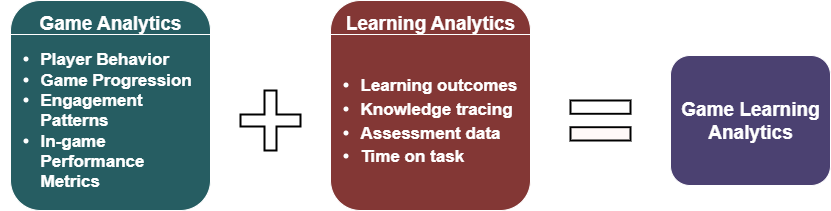

The diagram above was exported from draw.io. Its source (the exported page's mxGraphModel, read from the mxfile embedded in the PNG):
<mxGraphModel dx="1426" dy="751" grid="1" gridSize="10" guides="1" tooltips="1" connect="1" arrows="1" fold="1" page="1" pageScale="1" pageWidth="827" pageHeight="1169" math="0" shadow="0">
  <root>
    <mxCell id="0" />
    <mxCell id="1" parent="0" />
    <mxCell id="UzT7uu6ySOOkTg1iC90w-1" value="" style="rounded=1;whiteSpace=wrap;html=1;fillColor=light-dark(#FFFFFF,#265D62);" parent="1" vertex="1">
      <mxGeometry x="80" y="200" width="200" height="210" as="geometry" />
    </mxCell>
    <mxCell id="UzT7uu6ySOOkTg1iC90w-2" value="&lt;h1 style=&quot;margin-top: 0px;&quot;&gt;&lt;font style=&quot;font-size: 19px;&quot;&gt;&lt;span style=&quot;background-color: transparent; color: light-dark(rgb(0, 0, 0), rgb(255, 255, 255));&quot;&gt;Game&lt;/span&gt;&lt;span style=&quot;background-color: transparent; color: light-dark(rgb(0, 0, 0), rgb(255, 255, 255));&quot;&gt;&amp;nbsp;&lt;/span&gt;Analytics&lt;/font&gt;&lt;/h1&gt;" style="text;html=1;whiteSpace=wrap;overflow=hidden;rounded=0;align=center;fontStyle=1" parent="1" vertex="1">
      <mxGeometry x="90" y="200" width="180" height="50" as="geometry" />
    </mxCell>
    <mxCell id="UzT7uu6ySOOkTg1iC90w-3" value="" style="endArrow=none;html=1;rounded=0;" parent="1" edge="1">
      <mxGeometry width="50" height="50" relative="1" as="geometry">
        <mxPoint x="80" y="234" as="sourcePoint" />
        <mxPoint x="280" y="234" as="targetPoint" />
        <Array as="points">
          <mxPoint x="190" y="234" />
        </Array>
      </mxGeometry>
    </mxCell>
    <mxCell id="UzT7uu6ySOOkTg1iC90w-4" value="" style="rounded=1;whiteSpace=wrap;html=1;fillColor=light-dark(#FFFFFF,#833735);" parent="1" vertex="1">
      <mxGeometry x="400" y="200" width="200" height="210" as="geometry" />
    </mxCell>
    <mxCell id="UzT7uu6ySOOkTg1iC90w-5" value="&lt;h1 style=&quot;margin-top: 0px;&quot;&gt;&lt;font style=&quot;font-size: 19px;&quot;&gt;Learning Analytics&lt;/font&gt;&lt;/h1&gt;" style="text;html=1;whiteSpace=wrap;overflow=hidden;rounded=0;align=center;" parent="1" vertex="1">
      <mxGeometry x="410" y="200" width="180" height="50" as="geometry" />
    </mxCell>
    <mxCell id="UzT7uu6ySOOkTg1iC90w-6" value="" style="endArrow=none;html=1;rounded=0;" parent="1" edge="1">
      <mxGeometry width="50" height="50" relative="1" as="geometry">
        <mxPoint x="400" y="234" as="sourcePoint" />
        <mxPoint x="600" y="234" as="targetPoint" />
        <Array as="points">
          <mxPoint x="510" y="234" />
        </Array>
      </mxGeometry>
    </mxCell>
    <mxCell id="UzT7uu6ySOOkTg1iC90w-7" value="&lt;ul&gt;&lt;li&gt;&lt;font&gt;Player Behavior&lt;/font&gt;&lt;/li&gt;&lt;li&gt;&lt;font&gt;Game Progression&lt;/font&gt;&lt;/li&gt;&lt;li&gt;&lt;font&gt;Engagement Patterns&lt;/font&gt;&lt;/li&gt;&lt;li&gt;&lt;font&gt;In-game Performance Metrics&lt;/font&gt;&lt;/li&gt;&lt;/ul&gt;" style="text;html=1;align=left;verticalAlign=middle;whiteSpace=wrap;rounded=0;spacing=0;fontSize=17;fontStyle=1" parent="1" vertex="1">
      <mxGeometry x="70" y="250" width="200" height="140" as="geometry" />
    </mxCell>
    <mxCell id="UzT7uu6ySOOkTg1iC90w-8" value="" style="shape=cross;whiteSpace=wrap;html=1;fillColor=light-dark(#1BA1E2,#FFFFFF);fontColor=#ffffff;strokeColor=light-dark(#000000,#000000);strokeWidth=2;perimeterSpacing=5;gradientColor=none;" parent="1" vertex="1">
      <mxGeometry x="310" y="290" width="60" height="60" as="geometry" />
    </mxCell>
    <mxCell id="8R9f-0J65jvnK6fiWyHZ-1" value="&lt;ul style=&quot;line-height: 140%;&quot;&gt;&lt;li&gt;&lt;span style=&quot;background-color: transparent; color: light-dark(rgb(0, 0, 0), rgb(255, 255, 255));&quot;&gt;&lt;font style=&quot;line-height: 140%;&quot;&gt;Learning outcomes&lt;/font&gt;&lt;/span&gt;&lt;/li&gt;&lt;li&gt;&lt;span style=&quot;background-color: transparent; color: light-dark(rgb(0, 0, 0), rgb(255, 255, 255));&quot;&gt;&lt;font style=&quot;line-height: 140%;&quot;&gt;Knowledge tracing&lt;/font&gt;&lt;/span&gt;&lt;/li&gt;&lt;li&gt;&lt;font style=&quot;line-height: 140%;&quot;&gt;&lt;span style=&quot;background-color: transparent; color: light-dark(rgb(0, 0, 0), rgb(255, 255, 255));&quot;&gt;Assess&lt;/span&gt;ment data&lt;/font&gt;&lt;/li&gt;&lt;li&gt;&lt;font style=&quot;line-height: 140%;&quot;&gt;Time on task&lt;/font&gt;&lt;/li&gt;&lt;/ul&gt;" style="text;html=1;align=left;verticalAlign=middle;whiteSpace=wrap;rounded=0;spacing=0;fontSize=17;fontStyle=1" vertex="1" parent="1">
      <mxGeometry x="390" y="250" width="200" height="140" as="geometry" />
    </mxCell>
    <mxCell id="8R9f-0J65jvnK6fiWyHZ-4" value="" style="group;fillColor=none;" vertex="1" connectable="0" parent="1">
      <mxGeometry x="640" y="300" width="80" height="40" as="geometry" />
    </mxCell>
    <mxCell id="8R9f-0J65jvnK6fiWyHZ-5" value="" style="group" vertex="1" connectable="0" parent="8R9f-0J65jvnK6fiWyHZ-4">
      <mxGeometry width="60" height="40" as="geometry" />
    </mxCell>
    <mxCell id="8R9f-0J65jvnK6fiWyHZ-2" value="" style="rounded=0;whiteSpace=wrap;html=1;fillColor=light-dark(#000000,#FFFFFF);strokeColor=light-dark(#000000,#000000);strokeWidth=2;" vertex="1" parent="8R9f-0J65jvnK6fiWyHZ-5">
      <mxGeometry width="60" height="13.333333333333336" as="geometry" />
    </mxCell>
    <mxCell id="8R9f-0J65jvnK6fiWyHZ-3" value="" style="rounded=0;whiteSpace=wrap;html=1;fillColor=light-dark(#FFFFFF,#FFF9F8);strokeColor=light-dark(#000000,#000000);strokeWidth=2;" vertex="1" parent="8R9f-0J65jvnK6fiWyHZ-5">
      <mxGeometry y="26.66666666666667" width="60" height="13.333333333333336" as="geometry" />
    </mxCell>
    <mxCell id="8R9f-0J65jvnK6fiWyHZ-7" value="&lt;font style=&quot;font-size: 19px;&quot;&gt;&lt;b&gt;Game Learning Analytics&lt;/b&gt;&lt;/font&gt;" style="rounded=1;whiteSpace=wrap;html=1;fillColor=light-dark(#FFFFFF,#4B4171);" vertex="1" parent="1">
      <mxGeometry x="740" y="255" width="160" height="130" as="geometry" />
    </mxCell>
  </root>
</mxGraphModel>